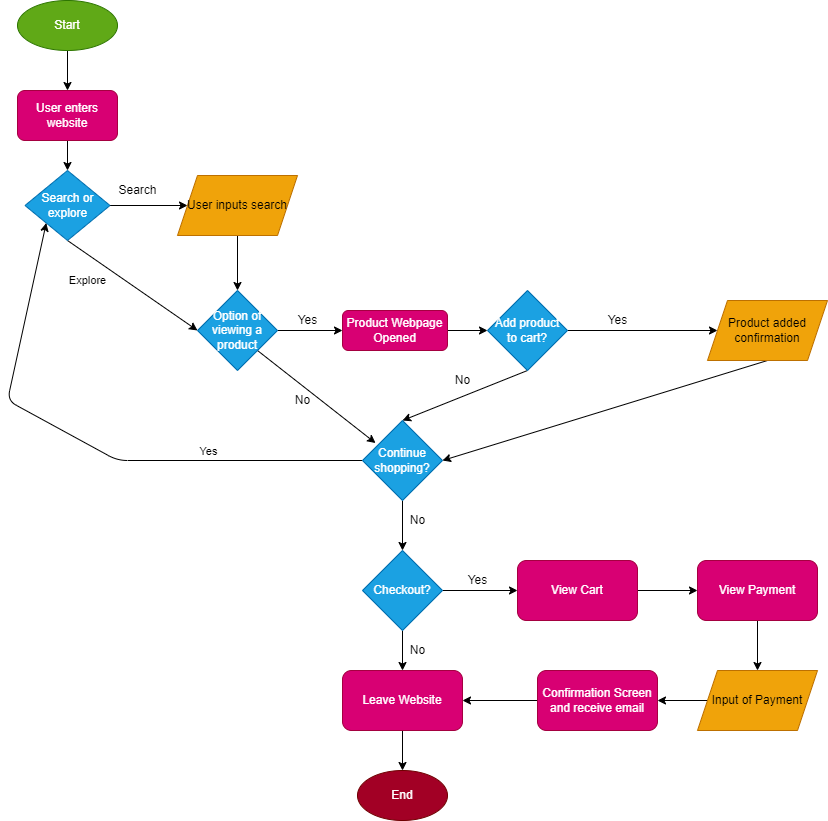

The diagram above was exported from draw.io. Its source (the exported page's mxGraphModel, read from the mxfile embedded in the PNG):
<mxGraphModel dx="734" dy="375" grid="1" gridSize="10" guides="1" tooltips="1" connect="1" arrows="1" fold="1" page="1" pageScale="1" pageWidth="850" pageHeight="1100" math="0" shadow="0">
  <root>
    <mxCell id="0" />
    <mxCell id="1" parent="0" />
    <mxCell id="4" style="edgeStyle=none;html=1;exitX=0.5;exitY=1;exitDx=0;exitDy=0;entryX=0.5;entryY=0;entryDx=0;entryDy=0;" parent="1" source="2" target="3" edge="1">
      <mxGeometry relative="1" as="geometry" />
    </mxCell>
    <mxCell id="2" value="Start" style="ellipse;whiteSpace=wrap;html=1;fillColor=#60a917;fontColor=#ffffff;strokeColor=#2D7600;" parent="1" vertex="1">
      <mxGeometry x="40" y="20" width="100" height="50" as="geometry" />
    </mxCell>
    <mxCell id="6" style="edgeStyle=none;html=1;exitX=0.5;exitY=1;exitDx=0;exitDy=0;entryX=0.5;entryY=0;entryDx=0;entryDy=0;" parent="1" source="3" target="5" edge="1">
      <mxGeometry relative="1" as="geometry" />
    </mxCell>
    <mxCell id="3" value="User enters website" style="rounded=1;whiteSpace=wrap;html=1;fillColor=#d80073;fontColor=#ffffff;strokeColor=#A50040;" parent="1" vertex="1">
      <mxGeometry x="40" y="110" width="100" height="50" as="geometry" />
    </mxCell>
    <mxCell id="10" value="" style="edgeStyle=none;html=1;" parent="1" source="5" target="7" edge="1">
      <mxGeometry relative="1" as="geometry" />
    </mxCell>
    <mxCell id="14" style="edgeStyle=none;html=1;exitX=0.5;exitY=1;exitDx=0;exitDy=0;entryX=0;entryY=0.5;entryDx=0;entryDy=0;" parent="1" source="5" target="12" edge="1">
      <mxGeometry relative="1" as="geometry">
        <mxPoint x="210" y="340" as="targetPoint" />
      </mxGeometry>
    </mxCell>
    <mxCell id="15" value="Explore" style="edgeLabel;html=1;align=center;verticalAlign=middle;resizable=0;points=[];" parent="14" vertex="1" connectable="0">
      <mxGeometry x="-0.3155" y="-1" relative="1" as="geometry">
        <mxPoint x="-24" y="8" as="offset" />
      </mxGeometry>
    </mxCell>
    <mxCell id="5" value="Search or explore" style="rhombus;whiteSpace=wrap;html=1;fillColor=#1ba1e2;fontColor=#ffffff;strokeColor=#006EAF;" parent="1" vertex="1">
      <mxGeometry x="47.5" y="190" width="85" height="70" as="geometry" />
    </mxCell>
    <mxCell id="13" style="edgeStyle=none;html=1;" parent="1" source="7" target="12" edge="1">
      <mxGeometry relative="1" as="geometry" />
    </mxCell>
    <mxCell id="7" value="User inputs search" style="shape=parallelogram;perimeter=parallelogramPerimeter;whiteSpace=wrap;html=1;fixedSize=1;fillColor=#f0a30a;fontColor=#000000;strokeColor=#BD7000;" parent="1" vertex="1">
      <mxGeometry x="200" y="195" width="120" height="60" as="geometry" />
    </mxCell>
    <mxCell id="11" value="Search" style="text;html=1;align=center;verticalAlign=middle;resizable=0;points=[];autosize=1;strokeColor=none;fillColor=none;" parent="1" vertex="1">
      <mxGeometry x="135" y="200" width="50" height="20" as="geometry" />
    </mxCell>
    <mxCell id="33" style="edgeStyle=none;html=1;exitX=1;exitY=0.5;exitDx=0;exitDy=0;entryX=0;entryY=0.5;entryDx=0;entryDy=0;" parent="1" source="12" target="31" edge="1">
      <mxGeometry relative="1" as="geometry" />
    </mxCell>
    <mxCell id="35" style="edgeStyle=none;html=1;exitX=1;exitY=1;exitDx=0;exitDy=0;entryX=0.163;entryY=0.282;entryDx=0;entryDy=0;entryPerimeter=0;" parent="1" source="12" target="22" edge="1">
      <mxGeometry relative="1" as="geometry" />
    </mxCell>
    <mxCell id="12" value="Option of viewing a product" style="rhombus;whiteSpace=wrap;html=1;fillColor=#1ba1e2;fontColor=#ffffff;strokeColor=#006EAF;" parent="1" vertex="1">
      <mxGeometry x="220" y="310" width="80" height="80" as="geometry" />
    </mxCell>
    <mxCell id="19" style="edgeStyle=none;html=1;exitX=1;exitY=0.5;exitDx=0;exitDy=0;entryX=0;entryY=0.5;entryDx=0;entryDy=0;" parent="1" source="16" target="25" edge="1">
      <mxGeometry relative="1" as="geometry">
        <mxPoint x="550" y="350" as="targetPoint" />
      </mxGeometry>
    </mxCell>
    <mxCell id="23" style="edgeStyle=none;html=1;exitX=0.5;exitY=1;exitDx=0;exitDy=0;entryX=0.5;entryY=0;entryDx=0;entryDy=0;" parent="1" source="16" target="22" edge="1">
      <mxGeometry relative="1" as="geometry" />
    </mxCell>
    <mxCell id="16" value="Add product to cart?" style="rhombus;whiteSpace=wrap;html=1;fillColor=#1ba1e2;fontColor=#ffffff;strokeColor=#006EAF;" parent="1" vertex="1">
      <mxGeometry x="510" y="310" width="80" height="80" as="geometry" />
    </mxCell>
    <mxCell id="20" value="Yes&lt;br&gt;" style="text;html=1;align=center;verticalAlign=middle;resizable=0;points=[];autosize=1;strokeColor=none;fillColor=none;" parent="1" vertex="1">
      <mxGeometry x="620" y="330" width="40" height="20" as="geometry" />
    </mxCell>
    <mxCell id="28" style="edgeStyle=none;html=1;exitX=0;exitY=0.5;exitDx=0;exitDy=0;entryX=0;entryY=1;entryDx=0;entryDy=0;" parent="1" source="22" target="5" edge="1">
      <mxGeometry relative="1" as="geometry">
        <mxPoint x="30" y="260" as="targetPoint" />
        <Array as="points">
          <mxPoint x="140" y="480" />
          <mxPoint x="30" y="420" />
        </Array>
      </mxGeometry>
    </mxCell>
    <mxCell id="30" value="Yes" style="edgeLabel;html=1;align=center;verticalAlign=middle;resizable=0;points=[];" parent="28" vertex="1" connectable="0">
      <mxGeometry x="-0.4449" y="-4" relative="1" as="geometry">
        <mxPoint x="-2" y="-6" as="offset" />
      </mxGeometry>
    </mxCell>
    <mxCell id="38" style="edgeStyle=none;html=1;exitX=0.5;exitY=1;exitDx=0;exitDy=0;entryX=0.5;entryY=0;entryDx=0;entryDy=0;" parent="1" source="22" target="37" edge="1">
      <mxGeometry relative="1" as="geometry" />
    </mxCell>
    <mxCell id="22" value="Continue shopping?" style="rhombus;whiteSpace=wrap;html=1;fillColor=#1ba1e2;fontColor=#ffffff;strokeColor=#006EAF;" parent="1" vertex="1">
      <mxGeometry x="385" y="440" width="80" height="80" as="geometry" />
    </mxCell>
    <mxCell id="24" value="No&lt;br&gt;" style="text;html=1;align=center;verticalAlign=middle;resizable=0;points=[];autosize=1;strokeColor=none;fillColor=none;" parent="1" vertex="1">
      <mxGeometry x="470" y="390" width="30" height="20" as="geometry" />
    </mxCell>
    <mxCell id="26" style="edgeStyle=none;html=1;exitX=0.5;exitY=1;exitDx=0;exitDy=0;entryX=1;entryY=0.5;entryDx=0;entryDy=0;" parent="1" source="25" target="22" edge="1">
      <mxGeometry relative="1" as="geometry" />
    </mxCell>
    <mxCell id="25" value="Product added confirmation" style="shape=parallelogram;perimeter=parallelogramPerimeter;whiteSpace=wrap;html=1;fixedSize=1;fillColor=#f0a30a;fontColor=#000000;strokeColor=#BD7000;" parent="1" vertex="1">
      <mxGeometry x="730" y="320" width="120" height="60" as="geometry" />
    </mxCell>
    <mxCell id="32" style="edgeStyle=none;html=1;entryX=0;entryY=0.5;entryDx=0;entryDy=0;" parent="1" source="31" target="16" edge="1">
      <mxGeometry relative="1" as="geometry" />
    </mxCell>
    <mxCell id="31" value="Product Webpage Opened" style="rounded=1;whiteSpace=wrap;html=1;fillColor=#d80073;fontColor=#ffffff;strokeColor=#A50040;" parent="1" vertex="1">
      <mxGeometry x="365" y="330" width="105" height="40" as="geometry" />
    </mxCell>
    <mxCell id="34" value="Yes&lt;br&gt;" style="text;html=1;align=center;verticalAlign=middle;resizable=0;points=[];autosize=1;strokeColor=none;fillColor=none;" parent="1" vertex="1">
      <mxGeometry x="310" y="330" width="40" height="20" as="geometry" />
    </mxCell>
    <mxCell id="36" value="No&lt;br&gt;" style="text;html=1;align=center;verticalAlign=middle;resizable=0;points=[];autosize=1;strokeColor=none;fillColor=none;" parent="1" vertex="1">
      <mxGeometry x="310" y="410" width="30" height="20" as="geometry" />
    </mxCell>
    <mxCell id="44" style="edgeStyle=none;html=1;exitX=0.5;exitY=1;exitDx=0;exitDy=0;entryX=0.5;entryY=0;entryDx=0;entryDy=0;" parent="1" source="37" target="42" edge="1">
      <mxGeometry relative="1" as="geometry" />
    </mxCell>
    <mxCell id="47" style="edgeStyle=none;html=1;exitX=1;exitY=0.5;exitDx=0;exitDy=0;entryX=0;entryY=0.5;entryDx=0;entryDy=0;" parent="1" source="37" target="46" edge="1">
      <mxGeometry relative="1" as="geometry" />
    </mxCell>
    <mxCell id="37" value="Checkout?" style="rhombus;whiteSpace=wrap;html=1;fillColor=#1ba1e2;fontColor=#ffffff;strokeColor=#006EAF;" parent="1" vertex="1">
      <mxGeometry x="385" y="570" width="80" height="80" as="geometry" />
    </mxCell>
    <mxCell id="39" value="No&lt;br&gt;" style="text;html=1;align=center;verticalAlign=middle;resizable=0;points=[];autosize=1;strokeColor=none;fillColor=none;" parent="1" vertex="1">
      <mxGeometry x="425" y="530" width="30" height="20" as="geometry" />
    </mxCell>
    <mxCell id="59" style="edgeStyle=none;html=1;exitX=0.5;exitY=1;exitDx=0;exitDy=0;entryX=0.5;entryY=0;entryDx=0;entryDy=0;" edge="1" parent="1" source="42" target="58">
      <mxGeometry relative="1" as="geometry" />
    </mxCell>
    <mxCell id="42" value="Leave Website" style="rounded=1;whiteSpace=wrap;html=1;fillColor=#d80073;fontColor=#ffffff;strokeColor=#A50040;" parent="1" vertex="1">
      <mxGeometry x="365" y="690" width="120" height="60" as="geometry" />
    </mxCell>
    <mxCell id="45" value="No&lt;br&gt;" style="text;html=1;align=center;verticalAlign=middle;resizable=0;points=[];autosize=1;strokeColor=none;fillColor=none;" parent="1" vertex="1">
      <mxGeometry x="425" y="660" width="30" height="20" as="geometry" />
    </mxCell>
    <mxCell id="51" style="edgeStyle=none;html=1;exitX=1;exitY=0.5;exitDx=0;exitDy=0;entryX=0;entryY=0.5;entryDx=0;entryDy=0;" parent="1" source="46" target="49" edge="1">
      <mxGeometry relative="1" as="geometry" />
    </mxCell>
    <mxCell id="46" value="View Cart" style="rounded=1;whiteSpace=wrap;html=1;fillColor=#d80073;fontColor=#ffffff;strokeColor=#A50040;" parent="1" vertex="1">
      <mxGeometry x="540" y="580" width="120" height="60" as="geometry" />
    </mxCell>
    <mxCell id="48" value="Yes&lt;br&gt;" style="text;html=1;align=center;verticalAlign=middle;resizable=0;points=[];autosize=1;strokeColor=none;fillColor=none;" parent="1" vertex="1">
      <mxGeometry x="480" y="590" width="40" height="20" as="geometry" />
    </mxCell>
    <mxCell id="53" style="edgeStyle=none;html=1;exitX=0.5;exitY=1;exitDx=0;exitDy=0;entryX=0.5;entryY=0;entryDx=0;entryDy=0;" parent="1" source="49" target="52" edge="1">
      <mxGeometry relative="1" as="geometry" />
    </mxCell>
    <mxCell id="49" value="View Payment" style="rounded=1;whiteSpace=wrap;html=1;fillColor=#d80073;fontColor=#ffffff;strokeColor=#A50040;" parent="1" vertex="1">
      <mxGeometry x="720" y="580" width="120" height="60" as="geometry" />
    </mxCell>
    <mxCell id="55" value="" style="edgeStyle=none;html=1;" parent="1" source="52" target="54" edge="1">
      <mxGeometry relative="1" as="geometry" />
    </mxCell>
    <mxCell id="52" value="Input of Payment" style="shape=parallelogram;perimeter=parallelogramPerimeter;whiteSpace=wrap;html=1;fixedSize=1;fillColor=#f0a30a;fontColor=#000000;strokeColor=#BD7000;" parent="1" vertex="1">
      <mxGeometry x="720" y="690" width="120" height="60" as="geometry" />
    </mxCell>
    <mxCell id="57" style="edgeStyle=none;html=1;entryX=1;entryY=0.5;entryDx=0;entryDy=0;" parent="1" source="54" target="42" edge="1">
      <mxGeometry relative="1" as="geometry" />
    </mxCell>
    <mxCell id="54" value="Confirmation Screen and receive email" style="rounded=1;whiteSpace=wrap;html=1;fillColor=#d80073;fontColor=#ffffff;strokeColor=#A50040;" parent="1" vertex="1">
      <mxGeometry x="560" y="690" width="120" height="60" as="geometry" />
    </mxCell>
    <mxCell id="58" value="End" style="ellipse;whiteSpace=wrap;html=1;fillColor=#a20025;fontColor=#ffffff;strokeColor=#6F0000;" vertex="1" parent="1">
      <mxGeometry x="380" y="790" width="90" height="50" as="geometry" />
    </mxCell>
  </root>
</mxGraphModel>